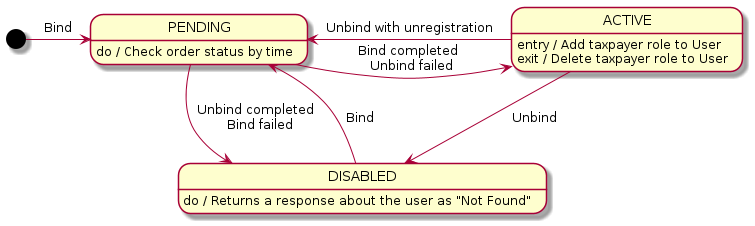

The diagram above was rendered by PlantUML. Its source (embedded in the PNG):
@startuml self-employer-state

[*] -> PENDING: Bind

PENDING -> ACTIVE: Bind completed \n Unbind failed
ACTIVE -> PENDING: Unbind with unregistration

PENDING -> DISABLED: Unbind completed \n Bind failed
DISABLED --> PENDING: Bind

ACTIVE -> DISABLED: Unbind

PENDING: do / Check order status by time

ACTIVE: entry / Add taxpayer role to User
ACTIVE: exit / Delete taxpayer role to User

DISABLED: do / Returns a response about the user as "Not Found"

@enduml